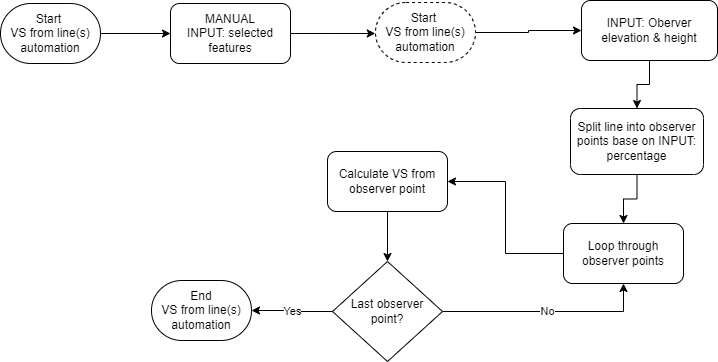

The diagram above was exported from draw.io. Its source (the exported page's mxGraphModel, read from the mxfile embedded in the PNG):
<mxGraphModel dx="1050" dy="725" grid="0" gridSize="10" guides="0" tooltips="1" connect="1" arrows="1" fold="1" page="1" pageScale="1" pageWidth="1100" pageHeight="850" background="none" math="0" shadow="0">
  <root>
    <mxCell id="0" />
    <mxCell id="1" parent="0" />
    <mxCell id="lErNobcR1kE6sxITMNVU-8" style="edgeStyle=orthogonalEdgeStyle;rounded=0;orthogonalLoop=1;jettySize=auto;html=1;entryX=0;entryY=0.5;entryDx=0;entryDy=0;" parent="1" source="hX9iUdr9xL5cJhyzc0mX-2" target="hX9iUdr9xL5cJhyzc0mX-3" edge="1">
      <mxGeometry relative="1" as="geometry" />
    </mxCell>
    <mxCell id="hX9iUdr9xL5cJhyzc0mX-2" value="Start&amp;nbsp;&lt;div&gt;VS from line(s) automation&lt;/div&gt;" style="strokeWidth=1;html=1;shape=mxgraph.flowchart.terminator;whiteSpace=wrap;" parent="1" vertex="1">
      <mxGeometry x="92" y="126" width="100" height="60" as="geometry" />
    </mxCell>
    <mxCell id="-YdAN9kKKIOl4Z07OXNE-4" style="edgeStyle=orthogonalEdgeStyle;rounded=0;orthogonalLoop=1;jettySize=auto;html=1;" edge="1" parent="1" source="hX9iUdr9xL5cJhyzc0mX-3">
      <mxGeometry relative="1" as="geometry">
        <mxPoint x="466.800048828125" y="156" as="targetPoint" />
      </mxGeometry>
    </mxCell>
    <mxCell id="hX9iUdr9xL5cJhyzc0mX-3" value="MANUAL&lt;div&gt;INPUT: selected features&lt;/div&gt;" style="rounded=1;whiteSpace=wrap;html=1;" parent="1" vertex="1">
      <mxGeometry x="262" y="126" width="120" height="60" as="geometry" />
    </mxCell>
    <mxCell id="sERL6vzMpXgymmyYFklx-15" style="edgeStyle=orthogonalEdgeStyle;rounded=0;orthogonalLoop=1;jettySize=auto;html=1;entryX=0.5;entryY=0;entryDx=0;entryDy=0;" parent="1" source="sERL6vzMpXgymmyYFklx-1" target="sERL6vzMpXgymmyYFklx-6" edge="1">
      <mxGeometry relative="1" as="geometry" />
    </mxCell>
    <mxCell id="sERL6vzMpXgymmyYFklx-1" value="Split line into observer points base on INPUT: percentage" style="rounded=1;whiteSpace=wrap;html=1;" parent="1" vertex="1">
      <mxGeometry x="662" y="231" width="133" height="66" as="geometry" />
    </mxCell>
    <mxCell id="sERL6vzMpXgymmyYFklx-16" style="edgeStyle=orthogonalEdgeStyle;rounded=0;orthogonalLoop=1;jettySize=auto;html=1;entryX=0.5;entryY=0;entryDx=0;entryDy=0;" parent="1" source="sERL6vzMpXgymmyYFklx-4" target="sERL6vzMpXgymmyYFklx-5" edge="1">
      <mxGeometry relative="1" as="geometry" />
    </mxCell>
    <mxCell id="sERL6vzMpXgymmyYFklx-4" value="Calculate VS from observer point" style="rounded=1;whiteSpace=wrap;html=1;" parent="1" vertex="1">
      <mxGeometry x="419" y="274" width="120" height="60" as="geometry" />
    </mxCell>
    <mxCell id="sERL6vzMpXgymmyYFklx-13" value="No" style="edgeStyle=orthogonalEdgeStyle;rounded=0;orthogonalLoop=1;jettySize=auto;html=1;entryX=0.5;entryY=1;entryDx=0;entryDy=0;" parent="1" source="sERL6vzMpXgymmyYFklx-5" target="sERL6vzMpXgymmyYFklx-6" edge="1">
      <mxGeometry relative="1" as="geometry" />
    </mxCell>
    <mxCell id="sERL6vzMpXgymmyYFklx-5" value="Last observer point?" style="rhombus;whiteSpace=wrap;html=1;" parent="1" vertex="1">
      <mxGeometry x="424" y="384" width="110" height="100" as="geometry" />
    </mxCell>
    <mxCell id="sERL6vzMpXgymmyYFklx-14" style="edgeStyle=orthogonalEdgeStyle;rounded=0;orthogonalLoop=1;jettySize=auto;html=1;entryX=1;entryY=0.5;entryDx=0;entryDy=0;" parent="1" source="sERL6vzMpXgymmyYFklx-6" target="sERL6vzMpXgymmyYFklx-4" edge="1">
      <mxGeometry relative="1" as="geometry" />
    </mxCell>
    <mxCell id="sERL6vzMpXgymmyYFklx-6" value="Loop through observer points" style="rounded=1;whiteSpace=wrap;html=1;" parent="1" vertex="1">
      <mxGeometry x="655" y="346" width="120" height="60" as="geometry" />
    </mxCell>
    <mxCell id="sERL6vzMpXgymmyYFklx-17" value="End&lt;div&gt;VS from line(s) automation&lt;/div&gt;" style="strokeWidth=1;html=1;shape=mxgraph.flowchart.terminator;whiteSpace=wrap;" parent="1" vertex="1">
      <mxGeometry x="243" y="403" width="100" height="60" as="geometry" />
    </mxCell>
    <mxCell id="sERL6vzMpXgymmyYFklx-18" value="Yes" style="edgeStyle=orthogonalEdgeStyle;rounded=0;orthogonalLoop=1;jettySize=auto;html=1;entryX=1;entryY=0.5;entryDx=0;entryDy=0;entryPerimeter=0;" parent="1" source="sERL6vzMpXgymmyYFklx-5" target="sERL6vzMpXgymmyYFklx-17" edge="1">
      <mxGeometry relative="1" as="geometry" />
    </mxCell>
    <mxCell id="-YdAN9kKKIOl4Z07OXNE-6" style="edgeStyle=orthogonalEdgeStyle;rounded=0;orthogonalLoop=1;jettySize=auto;html=1;entryX=0;entryY=0.5;entryDx=0;entryDy=0;" edge="1" parent="1" source="-YdAN9kKKIOl4Z07OXNE-1" target="-YdAN9kKKIOl4Z07OXNE-3">
      <mxGeometry relative="1" as="geometry" />
    </mxCell>
    <mxCell id="-YdAN9kKKIOl4Z07OXNE-1" value="Start&amp;nbsp;&lt;div&gt;VS from line(s) automation&lt;/div&gt;" style="strokeWidth=1;html=1;shape=mxgraph.flowchart.terminator;whiteSpace=wrap;dashed=1;" vertex="1" parent="1">
      <mxGeometry x="467" y="125" width="100" height="60" as="geometry" />
    </mxCell>
    <mxCell id="-YdAN9kKKIOl4Z07OXNE-9" style="edgeStyle=orthogonalEdgeStyle;rounded=0;orthogonalLoop=1;jettySize=auto;html=1;entryX=0.5;entryY=0;entryDx=0;entryDy=0;" edge="1" parent="1" source="-YdAN9kKKIOl4Z07OXNE-3" target="sERL6vzMpXgymmyYFklx-1">
      <mxGeometry relative="1" as="geometry" />
    </mxCell>
    <mxCell id="-YdAN9kKKIOl4Z07OXNE-3" value="&lt;div&gt;INPUT: Oberver elevation &amp;amp; height&lt;/div&gt;" style="rounded=1;whiteSpace=wrap;html=1;" vertex="1" parent="1">
      <mxGeometry x="673" y="123" width="136" height="60" as="geometry" />
    </mxCell>
  </root>
</mxGraphModel>